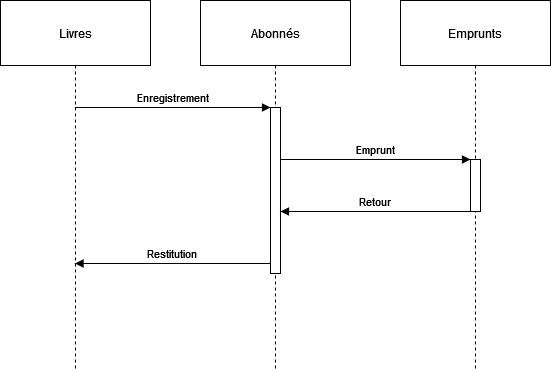

The diagram above was exported from draw.io. Its source (the exported page's mxGraphModel, read from the mxfile embedded in the PNG):
<mxGraphModel>
  <root>
    <mxCell id="0" />
    <mxCell id="1" parent="0" />
    <mxCell id="2" value="Livres" style="shape=umlLifeline;perimeter=lifelinePerimeter;whiteSpace=wrap;container=1;dropTarget=0;collapsible=0;recursiveResize=0;outlineConnect=0;portConstraint=eastwest;newEdgeStyle={&quot;edgeStyle&quot;:&quot;elbowEdgeStyle&quot;,&quot;elbow&quot;:&quot;vertical&quot;,&quot;curved&quot;:0,&quot;rounded&quot;:0};size=65;" vertex="1" parent="1">
      <mxGeometry width="150" height="368" as="geometry" />
    </mxCell>
    <mxCell id="3" value="Abonnés" style="shape=umlLifeline;perimeter=lifelinePerimeter;whiteSpace=wrap;container=1;dropTarget=0;collapsible=0;recursiveResize=0;outlineConnect=0;portConstraint=eastwest;newEdgeStyle={&quot;edgeStyle&quot;:&quot;elbowEdgeStyle&quot;,&quot;elbow&quot;:&quot;vertical&quot;,&quot;curved&quot;:0,&quot;rounded&quot;:0};size=65;" vertex="1" parent="1">
      <mxGeometry x="200" width="150" height="368" as="geometry" />
    </mxCell>
    <mxCell id="5" value="" style="points=[];perimeter=orthogonalPerimeter;outlineConnect=0;targetShapes=umlLifeline;portConstraint=eastwest;newEdgeStyle={&quot;edgeStyle&quot;:&quot;elbowEdgeStyle&quot;,&quot;elbow&quot;:&quot;vertical&quot;,&quot;curved&quot;:0,&quot;rounded&quot;:0}" vertex="1" parent="3">
      <mxGeometry x="70" y="107" width="10" height="166" as="geometry" />
    </mxCell>
    <mxCell id="4" value="Emprunts" style="shape=umlLifeline;perimeter=lifelinePerimeter;whiteSpace=wrap;container=1;dropTarget=0;collapsible=0;recursiveResize=0;outlineConnect=0;portConstraint=eastwest;newEdgeStyle={&quot;edgeStyle&quot;:&quot;elbowEdgeStyle&quot;,&quot;elbow&quot;:&quot;vertical&quot;,&quot;curved&quot;:0,&quot;rounded&quot;:0};size=65;" vertex="1" parent="1">
      <mxGeometry x="400" width="150" height="368" as="geometry" />
    </mxCell>
    <mxCell id="6" value="" style="points=[];perimeter=orthogonalPerimeter;outlineConnect=0;targetShapes=umlLifeline;portConstraint=eastwest;newEdgeStyle={&quot;edgeStyle&quot;:&quot;elbowEdgeStyle&quot;,&quot;elbow&quot;:&quot;vertical&quot;,&quot;curved&quot;:0,&quot;rounded&quot;:0}" vertex="1" parent="4">
      <mxGeometry x="70" y="159" width="10" height="52" as="geometry" />
    </mxCell>
    <mxCell id="7" value="Enregistrement" style="verticalAlign=bottom;endArrow=block;edgeStyle=elbowEdgeStyle;elbow=vertical;curved=0;rounded=0;" edge="1" parent="1" source="2" target="5">
      <mxGeometry relative="1" as="geometry">
        <Array as="points">
          <mxPoint x="185" y="107" />
        </Array>
      </mxGeometry>
    </mxCell>
    <mxCell id="8" value="Emprunt" style="verticalAlign=bottom;endArrow=block;edgeStyle=elbowEdgeStyle;elbow=vertical;curved=0;rounded=0;" edge="1" parent="1" source="5" target="6">
      <mxGeometry relative="1" as="geometry">
        <Array as="points">
          <mxPoint x="388" y="159" />
        </Array>
      </mxGeometry>
    </mxCell>
    <mxCell id="9" value="Retour" style="verticalAlign=bottom;endArrow=block;edgeStyle=elbowEdgeStyle;elbow=vertical;curved=0;rounded=0;" edge="1" parent="1" source="6" target="5">
      <mxGeometry relative="1" as="geometry">
        <Array as="points">
          <mxPoint x="385" y="211" />
        </Array>
      </mxGeometry>
    </mxCell>
    <mxCell id="10" value="Restitution" style="verticalAlign=bottom;endArrow=block;edgeStyle=elbowEdgeStyle;elbow=vertical;curved=0;rounded=0;" edge="1" parent="1" source="5" target="2">
      <mxGeometry relative="1" as="geometry">
        <Array as="points">
          <mxPoint x="183" y="263" />
        </Array>
      </mxGeometry>
    </mxCell>
  </root>
</mxGraphModel>